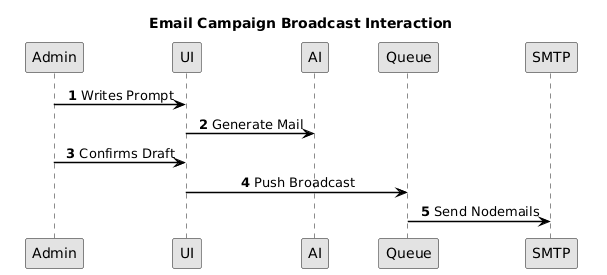

The diagram above was rendered by PlantUML. Its source (embedded in the PNG):
@startuml
skinparam monochrome true
skinparam shadowing false
skinparam defaultFontName Arial
skinparam roundcorner 4
skinparam BoxPadding 10
skinparam NodePadding 20
skinparam ParticipantPadding 20
skinparam UsecaseBorderThickness 1.5
skinparam RectangleBorderThickness 1.5
skinparam classAttributeIconSize 0
skinparam sequenceMessageAlign center
skinparam ArrowThickness 1.5
skinparam ArrowColor #000000
skinparam BackgroundColor #FFFFFF
skinparam linetype ortho

title Email Campaign Broadcast Interaction
autonumber
Admin -> UI : Writes Prompt
UI -> AI: Generate Mail
Admin -> UI: Confirms Draft
UI -> Queue: Push Broadcast
Queue -> SMTP: Send Nodemails
@enduml